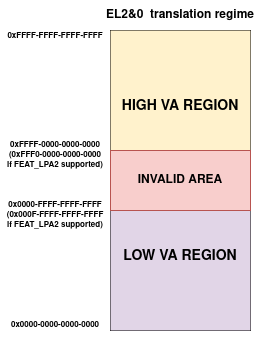

The diagram above was exported from draw.io. Its source (the exported page's mxGraphModel, read from the mxfile embedded in the PNG):
<mxGraphModel dx="705" dy="643" grid="1" gridSize="10" guides="1" tooltips="1" connect="1" arrows="1" fold="1" page="1" pageScale="1" pageWidth="700" pageHeight="1000" math="0" shadow="0">
  <root>
    <mxCell id="0" />
    <mxCell id="1" parent="0" />
    <mxCell id="Oi48jb3xapoIXBl_Igo5-11" value="" style="shape=table;startSize=0;container=1;collapsible=0;childLayout=tableLayout;shadow=0;" parent="1" vertex="1">
      <mxGeometry x="410" y="160" width="140" height="300" as="geometry" />
    </mxCell>
    <mxCell id="Oi48jb3xapoIXBl_Igo5-12" value="" style="shape=tableRow;horizontal=0;startSize=0;swimlaneHead=0;swimlaneBody=0;strokeColor=inherit;top=0;left=0;bottom=0;right=0;collapsible=0;dropTarget=0;fillColor=none;points=[[0,0.5],[1,0.5]];portConstraint=eastwest;" parent="Oi48jb3xapoIXBl_Igo5-11" vertex="1">
      <mxGeometry width="140" height="151" as="geometry" />
    </mxCell>
    <mxCell id="Oi48jb3xapoIXBl_Igo5-13" value="&lt;b&gt;&lt;font style=&quot;font-size: 14px;&quot;&gt;HIGH VA REGION&lt;/font&gt;&lt;/b&gt;" style="shape=partialRectangle;html=1;whiteSpace=wrap;connectable=0;strokeColor=#d6b656;overflow=hidden;fillColor=#fff2cc;top=0;left=0;bottom=0;right=0;pointerEvents=1;shadow=0;" parent="Oi48jb3xapoIXBl_Igo5-12" vertex="1">
      <mxGeometry width="140" height="151" as="geometry">
        <mxRectangle width="140" height="151" as="alternateBounds" />
      </mxGeometry>
    </mxCell>
    <mxCell id="Oi48jb3xapoIXBl_Igo5-14" value="" style="shape=tableRow;horizontal=0;startSize=0;swimlaneHead=0;swimlaneBody=0;strokeColor=inherit;top=0;left=0;bottom=0;right=0;collapsible=0;dropTarget=0;fillColor=none;points=[[0,0.5],[1,0.5]];portConstraint=eastwest;" parent="Oi48jb3xapoIXBl_Igo5-11" vertex="1">
      <mxGeometry y="151" width="140" height="149" as="geometry" />
    </mxCell>
    <mxCell id="Oi48jb3xapoIXBl_Igo5-15" value="&lt;b&gt;&lt;font style=&quot;font-size: 14px;&quot;&gt;LOW VA REGION&lt;/font&gt;&lt;/b&gt;" style="shape=partialRectangle;html=1;whiteSpace=wrap;connectable=0;strokeColor=#9673a6;overflow=hidden;fillColor=#e1d5e7;top=0;left=0;bottom=0;right=0;pointerEvents=1;shadow=0;" parent="Oi48jb3xapoIXBl_Igo5-14" vertex="1">
      <mxGeometry width="140" height="149" as="geometry">
        <mxRectangle width="140" height="149" as="alternateBounds" />
      </mxGeometry>
    </mxCell>
    <mxCell id="Oi48jb3xapoIXBl_Igo5-25" value="EL2&amp;amp;0&amp;nbsp; translation regime" style="text;html=1;strokeColor=none;fillColor=none;align=center;verticalAlign=middle;whiteSpace=wrap;rounded=0;shadow=1;fontStyle=1" parent="1" vertex="1">
      <mxGeometry x="395" y="130" width="170" height="30" as="geometry" />
    </mxCell>
    <mxCell id="Oi48jb3xapoIXBl_Igo5-27" value="&lt;font style=&quot;font-size: 8px;&quot;&gt;0xFFFF-FFFF-FFFF-FFFF&lt;/font&gt;" style="text;html=1;strokeColor=none;fillColor=none;align=center;verticalAlign=middle;whiteSpace=wrap;rounded=0;shadow=1;fontStyle=1" parent="1" vertex="1">
      <mxGeometry x="300" y="150" width="110" height="30" as="geometry" />
    </mxCell>
    <mxCell id="Oi48jb3xapoIXBl_Igo5-28" value="&lt;div style=&quot;font-size: 8px;&quot;&gt;0xFFFF-0000-0000-0000&lt;/div&gt;&lt;div style=&quot;font-size: 8px;&quot;&gt;(0xFFF0-0000-0000-0000&lt;/div&gt;&lt;div style=&quot;font-size: 8px;&quot;&gt;if FEAT_LPA2 supported)&lt;br style=&quot;font-size: 8px;&quot;&gt;&lt;/div&gt;" style="text;html=1;strokeColor=none;fillColor=none;align=center;verticalAlign=middle;whiteSpace=wrap;rounded=0;shadow=1;fontStyle=1;fontSize=8;" parent="1" vertex="1">
      <mxGeometry x="305" y="270" width="100" height="30" as="geometry" />
    </mxCell>
    <mxCell id="BIewuhrOpmtqRTXSMzVl-1" value="INVALID AREA" style="rounded=0;whiteSpace=wrap;html=1;fontStyle=1;fillColor=#f8cecc;strokeColor=#b85450;" parent="1" vertex="1">
      <mxGeometry x="410" y="280" width="140" height="60" as="geometry" />
    </mxCell>
    <mxCell id="BIewuhrOpmtqRTXSMzVl-4" value="&lt;div&gt;0x0000-FFFF-FFFF-FFFF&lt;/div&gt;&lt;div&gt;(0x000F-FFFF-FFFF-FFFF&lt;/div&gt;&lt;div&gt;if FEAT_LPA2 supported)&lt;br&gt;&lt;/div&gt;" style="text;html=1;strokeColor=none;fillColor=none;align=center;verticalAlign=middle;whiteSpace=wrap;rounded=0;shadow=1;fontStyle=1;fontSize=8;" parent="1" vertex="1">
      <mxGeometry x="305" y="330" width="100" height="30" as="geometry" />
    </mxCell>
    <mxCell id="BIewuhrOpmtqRTXSMzVl-5" value="0x0000-0000-0000-0000" style="text;html=1;strokeColor=none;fillColor=none;align=center;verticalAlign=middle;whiteSpace=wrap;rounded=0;shadow=1;fontStyle=1;fontSize=8;" parent="1" vertex="1">
      <mxGeometry x="300" y="440" width="110" height="30" as="geometry" />
    </mxCell>
  </root>
</mxGraphModel>